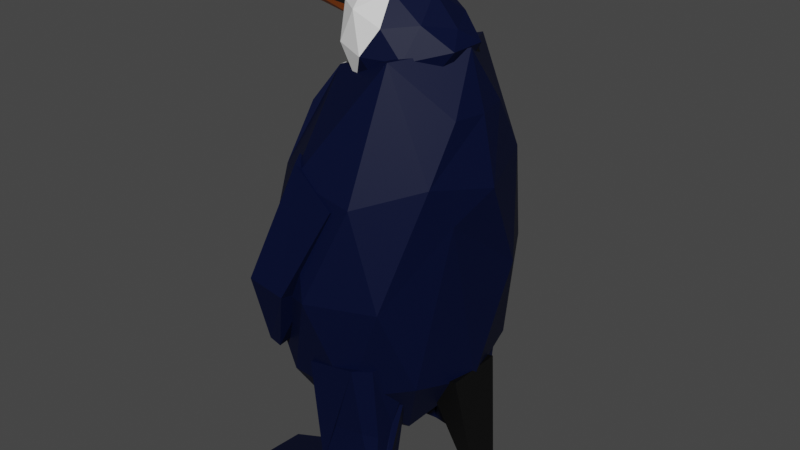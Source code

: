 # Source: penguin.1.1.blend  (saved by Blender 2.81.16; exported with 4.5.12 LTS)
import bpy
from mathutils import Matrix  # noqa: F401  (used for matrix-valued properties, if any)

bpy.ops.wm.read_factory_settings(use_empty=True)
scene = bpy.context.scene
scene.name = 'Scene'

# ---- collections
col_collection = bpy.data.collections.new('Collection'); scene.collection.children.link(col_collection)

# ---- materials (node trees are filled in below, after node groups)
mat_darkblueskin = bpy.data.materials.new('DarkBlueSkin')
mat_darkblueskin.use_transparent_shadow = False
mat_whiteskin = bpy.data.materials.new('WhiteSkin')
mat_whiteskin.use_transparent_shadow = False
mat_black = bpy.data.materials.new('Black')
mat_black.use_transparent_shadow = False
mat_orangebeak = bpy.data.materials.new('OrangeBeak')
mat_orangebeak.use_transparent_shadow = False

# ---- material node trees
mat_darkblueskin.use_nodes = True; mat_darkblueskin.node_tree.nodes.clear()
_N = mat_darkblueskin.node_tree.nodes; _L = mat_darkblueskin.node_tree.links
n0 = _N.new('ShaderNodeOutputMaterial'); n0.name = 'Material Output'; n0.location = (300, 300)
n1 = _N.new('ShaderNodeBsdfPrincipled'); n1.name = 'Principled BSDF'; n1.location = (10, 300)
n1.distribution = 'GGX'
n1.subsurface_method = 'BURLEY'
n1.inputs[0].default_value = (0.0, 0.002962, 0.02682, 1.0)
n1.inputs[2].default_value = 0.56
n1.inputs[3].default_value = 1.45
n1.inputs[13].default_value = 0.232
n1.inputs[27].default_value = (0.0, 0.0, 0.0, 1.0)
n1.inputs[28].default_value = 1.0
_L.new(n1.outputs[0], n0.inputs[0])
n0.is_active_output = True
mat_whiteskin.use_nodes = True; mat_whiteskin.node_tree.nodes.clear()
_N = mat_whiteskin.node_tree.nodes; _L = mat_whiteskin.node_tree.links
n0 = _N.new('ShaderNodeOutputMaterial'); n0.name = 'Material Output'; n0.location = (300, 300)
n1 = _N.new('ShaderNodeBsdfPrincipled'); n1.name = 'Principled BSDF'; n1.location = (10, 300)
n1.distribution = 'GGX'
n1.subsurface_method = 'BURLEY'
n1.inputs[0].default_value = (0.8863, 0.8863, 0.8863, 1.0)
n1.inputs[3].default_value = 1.45
n1.inputs[27].default_value = (0.0, 0.0, 0.0, 1.0)
n1.inputs[28].default_value = 1.0
_L.new(n1.outputs[0], n0.inputs[0])
n0.is_active_output = True
mat_black.use_nodes = True; mat_black.node_tree.nodes.clear()
_N = mat_black.node_tree.nodes; _L = mat_black.node_tree.links
n0 = _N.new('ShaderNodeOutputMaterial'); n0.name = 'Material Output'; n0.location = (298, 300)
n1 = _N.new('ShaderNodeBsdfPrincipled'); n1.name = 'Principled BSDF'; n1.location = (12, 300)
n1.distribution = 'GGX'
n1.subsurface_method = 'BURLEY'
n1.inputs[0].default_value = (0.0, 0.0, 0.0, 1.0)
n1.inputs[3].default_value = 1.45
n1.inputs[27].default_value = (0.0, 0.0, 0.0, 1.0)
n1.inputs[28].default_value = 1.0
_L.new(n1.outputs[0], n0.inputs[0])
n0.is_active_output = True
mat_orangebeak.use_nodes = True; mat_orangebeak.node_tree.nodes.clear()
_N = mat_orangebeak.node_tree.nodes; _L = mat_orangebeak.node_tree.links
n0 = _N.new('ShaderNodeOutputMaterial'); n0.name = 'Material Output'; n0.location = (300, 300)
n1 = _N.new('ShaderNodeBsdfPrincipled'); n1.name = 'Principled BSDF'; n1.location = (10, 300)
n1.distribution = 'GGX'
n1.subsurface_method = 'BURLEY'
n1.inputs[0].default_value = (0.533, 0.1117, 0.002531, 1.0)
n1.inputs[3].default_value = 1.45
n1.inputs[27].default_value = (0.0, 0.0, 0.0, 1.0)
n1.inputs[28].default_value = 1.0
_L.new(n1.outputs[0], n0.inputs[0])
n0.is_active_output = True

# ---- world
world_world = bpy.data.worlds.new('World'); scene.world = world_world
world_world.use_nodes = True; world_world.node_tree.nodes.clear()
_N = world_world.node_tree.nodes; _L = world_world.node_tree.links
n0 = _N.new('ShaderNodeOutputWorld'); n0.name = 'World Output'; n0.location = (300, 300)
n1 = _N.new('ShaderNodeBackground'); n1.name = 'Background'; n1.location = (10, 300)
n1.inputs[0].default_value = (0.05088, 0.05088, 0.05088, 1.0)
_L.new(n1.outputs[0], n0.inputs[0])
n0.is_active_output = True
world_world.color = (0.05088, 0.05088, 0.05088)
world_world.use_sun_shadow = False
world_world.sun_shadow_jitter_overblur = 0.0

# ---- meshes
me_icosphere_001 = bpy.data.meshes.new('Icosphere.001')
me_icosphere_001.from_pydata([(0.02009, 1.279e-09, -1.507), (1.025, -0.7886, -0.7033), (-0.3815, -1.276, -0.716), (-1.059, -6.247e-10, -0.6676), (-0.3815, 1.276, -0.716), (1.049, 0.7886, -0.7057), (0.5057, -1.276, 0.7871), (-0.9028, -0.7886, 0.7763), (-0.903, 0.7886, 0.7773), (0.5057, 1.276, 0.7871), (1.408, -2.877e-08, 0.8184), (0.5084, 0.01097, 1.741), (-0.24, -0.75, -1.279), (0.638, -0.4635, -1.276), (0.3899, -1.214, -0.7928), (1.233, 6.671e-09, -0.8228), (0.638, 0.4635, -1.276), (-0.5957, 1.247e-08, -1.34), (-0.7749, -0.75, -0.9165), (-0.24, 0.75, -1.279), (-0.7749, 0.75, -0.9165), (0.3906, 1.214, -0.7922), (1.247, -0.4635, 0.6014), (1.37, 0.4635, 0.09344), (0.01022, -1.5, 0.01429), (0.8418, -1.214, 0.02557), (-1.295, -0.4635, 0.004663), (-0.8999, -1.214, -0.05815), (-0.8999, 1.214, -0.05815), (-1.295, 0.4635, 0.004663), (0.8962, 1.214, 0.01977), (0.01022, 1.5, 0.01429), (1.142, -0.75, 0.9271), (-0.3443, -1.214, 0.8556), (-1.164, -5.009e-10, 0.7912), (-0.3444, 1.214, 0.856), (1.144, 0.75, 0.9268), (0.5408, -0.709, 1.73), (1.022, 0.02746, 1.772), (-0.3565, -0.4635, 1.556), (-0.3563, 0.4635, 1.554), (0.5032, 0.8873, 1.676), (0.5084, 0.01097, 1.741), (0.5408, -0.709, 1.73), (1.022, 0.02746, 1.772), (0.5032, 0.8873, 1.676), (1.155, -0.3613, 1.344), (1.229, 0.01507, 1.339), (1.152, 0.3825, 1.352), (-0.7264, 0.2475, 1.313), (-0.6381, 0.6171, 1.274), (-0.7242, -0.2487, 1.315), (-0.6353, -0.6155, 1.277)], [], [(0, 13, 12), (1, 13, 15), (0, 12, 17), (0, 17, 19), (0, 19, 16), (1, 15, 22), (2, 14, 24), (3, 18, 26), (4, 20, 28), (5, 21, 30), (1, 22, 25), (2, 24, 27), (3, 26, 29), (4, 28, 31), (5, 30, 23), (6, 32, 37), (7, 33, 39, 52), (8, 34, 49, 50), (9, 35, 41), (10, 36, 48, 47), (41, 11, 42, 45), (38, 48, 36, 41), (36, 9, 41), (41, 40, 11), (41, 35, 40), (35, 8, 50, 40), (40, 39, 11), (40, 49, 51, 39), (34, 7, 52, 51), (39, 37, 11), (39, 33, 37), (33, 6, 37), (37, 38, 44, 43), (37, 32, 46, 38), (32, 10, 47, 46), (23, 36, 10), (23, 30, 36), (30, 9, 36), (31, 35, 9), (31, 28, 35), (28, 8, 35), (29, 34, 8), (29, 26, 34), (26, 7, 34), (27, 33, 7), (27, 24, 33), (24, 6, 33), (25, 32, 6), (25, 22, 32), (22, 10, 32), (30, 31, 9), (30, 21, 31), (21, 4, 31), (28, 29, 8), (28, 20, 29), (20, 3, 29), (26, 27, 7), (26, 18, 27), (18, 2, 27), (24, 25, 6), (24, 14, 25), (14, 1, 25), (22, 23, 10), (22, 15, 23), (15, 5, 23), (16, 21, 5), (16, 19, 21), (19, 4, 21), (19, 20, 4), (19, 17, 20), (17, 3, 20), (17, 18, 3), (17, 12, 18), (12, 2, 18), (15, 16, 5), (15, 13, 16), (13, 0, 16), (12, 14, 2), (12, 13, 14), (13, 1, 14), (44, 45, 42), (43, 44, 42), (11, 37, 43, 42), (38, 41, 45, 44), (47, 48, 38), (46, 47, 38), (51, 49, 34), (50, 49, 40), (51, 52, 39)])
me_icosphere_001.polygons.foreach_set('material_index', [0, 0, 0, 0, 0, 0, 0, 1, 0, 0, 0, 0, 1, 0, 0, 0, 0, 1, 0, 0, 0, 0, 0, 0, 0, 0, 1, 1, 1, 0, 0, 0, 0, 0, 0, 0, 0, 0, 0, 0, 0, 1, 1, 1, 0, 0, 0, 0, 0, 0, 0, 0, 0, 1, 1, 1, 1, 1, 1, 0, 0, 0, 0, 0, 0, 0, 0, 0, 0, 0, 1, 1, 1, 1, 0, 0, 0, 0, 0, 0, 0, 0, 0, 0, 0, 0, 1, 1, 1])
_uv = me_icosphere_001.uv_layers.new(name='UVMap')
_uv.uv.foreach_set('vector', [0.8182, 0.0, 0.7727, 0.07873, 0.8636, 0.07873, 0.7273, 0.1575, 0.6818, 0.07873, 0.6364, 0.1575, 0.09091, 0.0, 0.04545, 0.07873, 0.1364, 0.07873, 0.2727, 0.0, 0.2273, 0.07873, 0.3182, 0.07873, 0.4545, 0.0, 0.4091, 0.07873, 0.5, 0.07873, 0.7273, 0.1575, 0.6364, 0.1575, 0.6818, 0.2362, 0.9091, 0.1575, 0.8182, 0.1575, 0.8636, 0.2362, 0.1818, 0.1575, 0.09091, 0.1575, 0.1364, 0.2362, 0.3636, 0.1575, 0.2727, 0.1575, 0.3182, 0.2362, 0.5455, 0.1575, 0.4545, 0.1575, 0.5, 0.2362, 0.7273, 0.1575, 0.6818, 0.2362, 0.7727, 0.2362, 0.9091, 0.1575, 0.8636, 0.2362, 0.9545, 0.2362, 0.1818, 0.1575, 0.1364, 0.2362, 0.2273, 0.2362, 0.3636, 0.1575, 0.3182, 0.2362, 0.4091, 0.2362, 0.5455, 0.1575, 0.5, 0.2362, 0.5909, 0.2362, 0.8182, 0.3149, 0.7273, 0.3149, 0.7727, 0.3937, 1.0, 0.3149, 0.9091, 0.3149, 0.9545, 0.3937, 0.9758, 0.3569, 0.2727, 0.3149, 0.1818, 0.3149, 0.2061, 0.357, 0.2487, 0.3565, 0.4545, 0.3149, 0.3636, 0.3149, 0.4091, 0.3937, 0.6364, 0.3149, 0.5455, 0.3149, 0.5688, 0.3546, 0.6116, 0.3578, 0.4091, 0.3937, 0.3636, 0.4724, 0.3636, 0.4724, 0.4091, 0.3937, 0.5913, 0.393, 0.5688, 0.3546, 0.5455, 0.3149, 0.5, 0.3937, 0.5455, 0.3149, 0.4545, 0.3149, 0.5, 0.3937, 0.4091, 0.3937, 0.3182, 0.3937, 0.3636, 0.4724, 0.4091, 0.3937, 0.3636, 0.3149, 0.3182, 0.3937, 0.3636, 0.3149, 0.2727, 0.3149, 0.2967, 0.3565, 0.3182, 0.3937, 0.2273, 0.3937, 0.1364, 0.3937, 0.1818, 0.4724, 0.2273, 0.3937, 0.2061, 0.357, 0.1574, 0.3572, 0.1364, 0.3937, 0.1818, 0.3149, 0.09091, 0.3149, 0.1151, 0.3569, 0.1574, 0.3572, 0.9545, 0.3937, 0.8636, 0.3937, 0.9091, 0.4724, 0.9545, 0.3937, 0.9091, 0.3149, 0.8636, 0.3937, 0.9091, 0.3149, 0.8182, 0.3149, 0.8636, 0.3937, 0.7727, 0.3937, 0.6814, 0.393, 0.6814, 0.393, 0.7727, 0.3937, 0.7727, 0.3937, 0.7273, 0.3149, 0.7044, 0.354, 0.6814, 0.393, 0.7273, 0.3149, 0.6364, 0.3149, 0.6611, 0.3578, 0.7044, 0.354, 0.5909, 0.2362, 0.5455, 0.3149, 0.6364, 0.3149, 0.5909, 0.2362, 0.5, 0.2362, 0.5455, 0.3149, 0.5, 0.2362, 0.4545, 0.3149, 0.5455, 0.3149, 0.4091, 0.2362, 0.3636, 0.3149, 0.4545, 0.3149, 0.4091, 0.2362, 0.3182, 0.2362, 0.3636, 0.3149, 0.3182, 0.2362, 0.2727, 0.3149, 0.3636, 0.3149, 0.2273, 0.2362, 0.1818, 0.3149, 0.2727, 0.3149, 0.2273, 0.2362, 0.1364, 0.2362, 0.1818, 0.3149, 0.1364, 0.2362, 0.09091, 0.3149, 0.1818, 0.3149, 0.9545, 0.2362, 0.9091, 0.3149, 1.0, 0.3149, 0.9545, 0.2362, 0.8636, 0.2362, 0.9091, 0.3149, 0.8636, 0.2362, 0.8182, 0.3149, 0.9091, 0.3149, 0.7727, 0.2362, 0.7273, 0.3149, 0.8182, 0.3149, 0.7727, 0.2362, 0.6818, 0.2362, 0.7273, 0.3149, 0.6818, 0.2362, 0.6364, 0.3149, 0.7273, 0.3149, 0.5, 0.2362, 0.4091, 0.2362, 0.4545, 0.3149, 0.5, 0.2362, 0.4545, 0.1575, 0.4091, 0.2362, 0.4545, 0.1575, 0.3636, 0.1575, 0.4091, 0.2362, 0.3182, 0.2362, 0.2273, 0.2362, 0.2727, 0.3149, 0.3182, 0.2362, 0.2727, 0.1575, 0.2273, 0.2362, 0.2727, 0.1575, 0.1818, 0.1575, 0.2273, 0.2362, 0.1364, 0.2362, 0.04545, 0.2362, 0.09091, 0.3149, 0.1364, 0.2362, 0.09091, 0.1575, 0.04545, 0.2362, 0.09091, 0.1575, 0.0, 0.1575, 0.04545, 0.2362, 0.8636, 0.2362, 0.7727, 0.2362, 0.8182, 0.3149, 0.8636, 0.2362, 0.8182, 0.1575, 0.7727, 0.2362, 0.8182, 0.1575, 0.7273, 0.1575, 0.7727, 0.2362, 0.6818, 0.2362, 0.5909, 0.2362, 0.6364, 0.3149, 0.6818, 0.2362, 0.6364, 0.1575, 0.5909, 0.2362, 0.6364, 0.1575, 0.5455, 0.1575, 0.5909, 0.2362, 0.5, 0.07873, 0.4545, 0.1575, 0.5455, 0.1575, 0.5, 0.07873, 0.4091, 0.07873, 0.4545, 0.1575, 0.4091, 0.07873, 0.3636, 0.1575, 0.4545, 0.1575, 0.3182, 0.07873, 0.2727, 0.1575, 0.3636, 0.1575, 0.3182, 0.07873, 0.2273, 0.07873, 0.2727, 0.1575, 0.2273, 0.07873, 0.1818, 0.1575, 0.2727, 0.1575, 0.1364, 0.07873, 0.09091, 0.1575, 0.1818, 0.1575, 0.1364, 0.07873, 0.04545, 0.07873, 0.09091, 0.1575, 0.04545, 0.07873, 0.0, 0.1575, 0.09091, 0.1575, 0.6364, 0.1575, 0.5909, 0.07873, 0.5455, 0.1575, 0.6364, 0.1575, 0.6818, 0.07873, 0.5909, 0.07873, 0.6818, 0.07873, 0.6364, 0.0, 0.5909, 0.07873, 0.8636, 0.07873, 0.8182, 0.1575, 0.9091, 0.1575, 0.8636, 0.07873, 0.7727, 0.07873, 0.8182, 0.1575, 0.7727, 0.07873, 0.7273, 0.1575, 0.8182, 0.1575, 0.5913, 0.393, 0.5, 0.3937, 0.5455, 0.4724, 0.7727, 0.3937, 0.6814, 0.393, 0.7273, 0.4724, 0.9091, 0.4724, 0.8636, 0.3937, 0.8636, 0.3937, 0.9091, 0.4724, 0.5913, 0.393, 0.5, 0.3937, 0.5, 0.3937, 0.5913, 0.393, 0.6116, 0.3578, 0.5688, 0.3546, 0.5913, 0.393, 0.7044, 0.354, 0.6611, 0.3578, 0.6814, 0.393, 0.1574, 0.3572, 0.2061, 0.357, 0.1818, 0.3149, 0.2487, 0.3565, 0.2061, 0.357, 0.2273, 0.3937, 0.1574, 0.3572, 0.1151, 0.3569, 0.1364, 0.3937])
me_icosphere_001.materials.append(mat_darkblueskin)
me_icosphere_001.materials.append(mat_whiteskin)
me_icosphere_001.use_remesh_fix_poles = True
me_icosphere_001.use_remesh_preserve_attributes = False
me_icosphere_001.use_mirror_vertex_groups = False
me_icosphere_001.update()
me_icosphere_003 = bpy.data.meshes.new('Icosphere.003')
me_icosphere_003.from_pydata([(-0.5653, 0.00635, -1.877), (0.612, -0.8536, -1.884), (-0.8141, -1.158, -0.9123), (-0.7805, -0.01434, -0.9533), (0.2661, -1.311, 2.244), (-0.896, -1.431, 2.109), (0.989, 0.09642, 2.24), (0.1833, -8.622e-08, 2.142), (-0.6021, -1.098, -1.893), (-0.5653, 0.00635, -1.877), (-0.8141, -1.158, -0.9123), (-0.7805, -0.01434, -0.9533), (-0.6021, -1.098, -1.893), (-2.903, 0.00635, -2.076), (-2.892, -1.158, -1.722), (-2.858, -0.01434, -1.763), (-2.935, -1.176, -1.991), (0.4673, -0.02966, -1.797), (0.6391, 0.1046, 0.3528), (-0.8273, -0.2821, 0.2887), (-0.9398, -0.6633, 1.668), (0.8315, 0.06327, 1.514), (-0.3791, -1.181, 0.3464), (0.6833, -0.3499, 0.4598), (0.3373, -1.034, 0.3686), (-0.1727, 0.08424, -1.854), (-0.1743, 0.007117, 0.3017), (-0.0798, -0.1853, 1.568), (-0.01456, -0.1361, 2.136), (-0.1902, -0.01692, 0.1976), (0.6382, -0.9995, 2.241), (0.5673, -0.8267, -1.691), (0.6263, -0.79, 0.2781), (0.6353, -0.8072, -1.899)], [], [(0, 1, 2, 8), (17, 33, 1, 9, 25), (8, 2, 10, 12), (1, 33, 31), (2, 1, 24, 22), (3, 2, 5), (1, 31, 32, 24), (2, 22, 4, 5), (4, 30, 6, 7), (5, 4, 7, 28), (6, 21, 27, 28, 7), (11, 9, 13, 15), (2, 3, 11, 10), (0, 8, 12, 9), (3, 0, 9, 11), (13, 16, 14, 15), (10, 11, 15, 14), (9, 12, 16, 13), (12, 10, 14, 16), (20, 27, 26, 19), (24, 32, 30, 4), (22, 24, 4), (25, 29, 26, 18, 17), (28, 27, 20, 5), (26, 27, 21, 18), (26, 25, 9, 19), (32, 31, 23), (30, 32, 23, 6), (31, 33, 17, 18, 21, 6, 23)])
_uv = me_icosphere_003.uv_layers.new(name='UVMap')
_uv.uv.foreach_set('vector', [0.8182, 0.0, 0.7273, 0.1575, 0.9091, 0.1575, 0.8636, 0.07873, 0.6296, 0.1575, 0.7201, 0.1575, 0.7273, 0.1575, 0.0, 0.0, 0.6318, 0.07579, 0.8636, 0.07873, 0.9091, 0.1575, 0.9091, 0.1575, 0.8636, 0.07873, 0.7273, 0.1575, 0.7201, 0.1575, 0.7229, 0.165, 0.9091, 0.1575, 0.7273, 0.1575, 0.7786, 0.2463, 0.8715, 0.2226, 0.1818, 0.1575, 0.0, 0.1575, 0.09091, 0.3149, 0.7273, 0.1575, 0.7229, 0.165, 0.7317, 0.2499, 0.7786, 0.2463, 0.9091, 0.1575, 0.8715, 0.2226, 0.8182, 0.3149, 1.0, 0.3149, 0.8182, 0.3149, 0.7323, 0.3149, 0.6364, 0.3149, 0.7273, 0.4724, 1.0, 0.3149, 0.8182, 0.3149, 0.9091, 0.4724, 0.9248, 0.4452, 0.6364, 0.3149, 0.6348, 0.2783, 0.7741, 0.2722, 0.9248, 0.4452, 0.9091, 0.4724, 0.1818, 0.1575, 0.2727, 0.0, 0.2727, 0.0, 0.1818, 0.1575, 0.0, 0.1575, 0.1818, 0.1575, 0.1818, 0.1575, 0.0, 0.1575, 0.8182, 0.0, 0.8636, 0.07873, 0.8636, 0.07873, 0.8182, 0.0, 0.1818, 0.1575, 0.2727, 0.0, 0.2727, 0.0, 0.1818, 0.1575, 0.09091, 0.0, 0.04545, 0.07873, 0.0, 0.1575, 0.1818, 0.1575, 0.0, 0.1575, 0.1818, 0.1575, 0.1818, 0.1575, 0.0, 0.1575, 0.8182, 0.0, 0.8636, 0.07873, 0.8636, 0.07873, 0.8182, 0.0, 0.8636, 0.07873, 0.9091, 0.1575, 0.9091, 0.1575, 0.8636, 0.07873, 0.9408, 0.2648, 0.7741, 0.2722, 0.7206, 0.1954, 0.8127, 0.1562, 0.7786, 0.2463, 0.7317, 0.2499, 0.7323, 0.3149, 0.8182, 0.3149, 0.8715, 0.2226, 0.7786, 0.2463, 0.8182, 0.3149, 0.6318, 0.07579, 0.7158, 0.1879, 0.7206, 0.1954, 0.6328, 0.2328, 0.6296, 0.1575, 0.9248, 0.4452, 0.7741, 0.2722, 0.9408, 0.2648, 1.0, 0.3149, 0.7206, 0.1954, 0.7741, 0.2722, 0.6348, 0.2783, 0.6328, 0.2328, 0.7206, 0.1954, 0.6318, 0.07579, 0.0, 0.0, 0.8127, 0.1562, 0.7317, 0.2499, 0.7229, 0.165, 0.6712, 0.2545, 0.7323, 0.3149, 0.7317, 0.2499, 0.6712, 0.2545, 0.6364, 0.3149, 0.7229, 0.165, 0.7201, 0.1575, 0.6296, 0.1575, 0.6328, 0.2328, 0.6348, 0.2783, 0.6364, 0.3149, 0.6712, 0.2545])
me_icosphere_003.materials.append(mat_darkblueskin)
me_icosphere_003.use_remesh_fix_poles = True
me_icosphere_003.use_remesh_preserve_attributes = False
me_icosphere_003.use_mirror_vertex_groups = False
me_icosphere_003.update()
me_icosphere_005 = bpy.data.meshes.new('Icosphere.005')
me_icosphere_005.from_pydata([(-0.5653, 0.00635, -1.877), (0.612, -0.8536, -1.884), (-0.8141, -1.158, -0.9123), (-0.7805, -0.01434, -0.9533), (0.2661, -1.311, 2.244), (-0.896, -1.431, 2.109), (0.989, 0.09642, 2.24), (0.1833, -8.622e-08, 2.142), (-0.6021, -1.098, -1.893), (-0.5653, 0.00635, -1.877), (-0.8141, -1.158, -0.9123), (-0.7805, -0.01434, -0.9533), (-0.6021, -1.098, -1.893), (-2.903, 0.00635, -2.076), (-2.892, -1.158, -1.722), (-2.858, -0.01434, -1.763), (-2.935, -1.176, -1.991), (0.4673, -0.02966, -1.797), (0.6391, 0.1046, 0.3528), (-0.8273, -0.2821, 0.2887), (-0.9398, -0.6633, 1.668), (0.8315, 0.06327, 1.514), (-0.3791, -1.181, 0.3464), (0.6833, -0.3499, 0.4598), (0.3373, -1.034, 0.3686), (-0.1727, 0.08424, -1.854), (-0.1743, 0.007117, 0.3017), (-0.0798, -0.1853, 1.568), (-0.01456, -0.1361, 2.136), (-0.1902, -0.01692, 0.1976), (0.6382, -0.9995, 2.241), (0.5673, -0.8267, -1.691), (0.6263, -0.79, 0.2781), (0.6353, -0.8072, -1.899)], [], [(0, 1, 2, 8), (17, 33, 1, 9, 25), (8, 2, 10, 12), (1, 33, 31), (2, 1, 24, 22), (3, 2, 5), (1, 31, 32, 24), (2, 22, 4, 5), (4, 30, 6, 7), (5, 4, 7, 28), (6, 21, 27, 28, 7), (11, 9, 13, 15), (2, 3, 11, 10), (0, 8, 12, 9), (3, 0, 9, 11), (13, 16, 14, 15), (10, 11, 15, 14), (9, 12, 16, 13), (12, 10, 14, 16), (20, 27, 26, 19), (24, 32, 30, 4), (22, 24, 4), (25, 29, 26, 18, 17), (28, 27, 20, 5), (26, 27, 21, 18), (26, 25, 9, 19), (32, 31, 23), (30, 32, 23, 6), (31, 33, 17, 18, 21, 6, 23)])
_uv = me_icosphere_005.uv_layers.new(name='UVMap')
_uv.uv.foreach_set('vector', [0.8182, 0.0, 0.7273, 0.1575, 0.9091, 0.1575, 0.8636, 0.07873, 0.6296, 0.1575, 0.7201, 0.1575, 0.7273, 0.1575, 0.0, 0.0, 0.6318, 0.07579, 0.8636, 0.07873, 0.9091, 0.1575, 0.9091, 0.1575, 0.8636, 0.07873, 0.7273, 0.1575, 0.7201, 0.1575, 0.7229, 0.165, 0.9091, 0.1575, 0.7273, 0.1575, 0.7786, 0.2463, 0.8715, 0.2226, 0.1818, 0.1575, 0.0, 0.1575, 0.09091, 0.3149, 0.7273, 0.1575, 0.7229, 0.165, 0.7317, 0.2499, 0.7786, 0.2463, 0.9091, 0.1575, 0.8715, 0.2226, 0.8182, 0.3149, 1.0, 0.3149, 0.8182, 0.3149, 0.7323, 0.3149, 0.6364, 0.3149, 0.7273, 0.4724, 1.0, 0.3149, 0.8182, 0.3149, 0.9091, 0.4724, 0.9248, 0.4452, 0.6364, 0.3149, 0.6348, 0.2783, 0.7741, 0.2722, 0.9248, 0.4452, 0.9091, 0.4724, 0.1818, 0.1575, 0.2727, 0.0, 0.2727, 0.0, 0.1818, 0.1575, 0.0, 0.1575, 0.1818, 0.1575, 0.1818, 0.1575, 0.0, 0.1575, 0.8182, 0.0, 0.8636, 0.07873, 0.8636, 0.07873, 0.8182, 0.0, 0.1818, 0.1575, 0.2727, 0.0, 0.2727, 0.0, 0.1818, 0.1575, 0.09091, 0.0, 0.04545, 0.07873, 0.0, 0.1575, 0.1818, 0.1575, 0.0, 0.1575, 0.1818, 0.1575, 0.1818, 0.1575, 0.0, 0.1575, 0.8182, 0.0, 0.8636, 0.07873, 0.8636, 0.07873, 0.8182, 0.0, 0.8636, 0.07873, 0.9091, 0.1575, 0.9091, 0.1575, 0.8636, 0.07873, 0.9408, 0.2648, 0.7741, 0.2722, 0.7206, 0.1954, 0.8127, 0.1562, 0.7786, 0.2463, 0.7317, 0.2499, 0.7323, 0.3149, 0.8182, 0.3149, 0.8715, 0.2226, 0.7786, 0.2463, 0.8182, 0.3149, 0.6318, 0.07579, 0.7158, 0.1879, 0.7206, 0.1954, 0.6328, 0.2328, 0.6296, 0.1575, 0.9248, 0.4452, 0.7741, 0.2722, 0.9408, 0.2648, 1.0, 0.3149, 0.7206, 0.1954, 0.7741, 0.2722, 0.6348, 0.2783, 0.6328, 0.2328, 0.7206, 0.1954, 0.6318, 0.07579, 0.0, 0.0, 0.8127, 0.1562, 0.7317, 0.2499, 0.7229, 0.165, 0.6712, 0.2545, 0.7323, 0.3149, 0.7317, 0.2499, 0.6712, 0.2545, 0.6364, 0.3149, 0.7229, 0.165, 0.7201, 0.1575, 0.6296, 0.1575, 0.6328, 0.2328, 0.6348, 0.2783, 0.6364, 0.3149, 0.6712, 0.2545])
me_icosphere_005.materials.append(mat_darkblueskin)
me_icosphere_005.use_remesh_fix_poles = True
me_icosphere_005.use_remesh_preserve_attributes = False
me_icosphere_005.use_mirror_vertex_groups = False
me_icosphere_005.update()
me_cube_002 = bpy.data.meshes.new('Cube.002')
me_cube_002.from_pydata([(0.07771, -0.7351, -0.8767), (-1.109, -1.478, 1.007), (0.07771, 0.7351, -0.8767), (-1.109, 1.478, 1.007), (0.4116, -0.7303, -0.8547), (1.109, -1.478, 0.9934), (0.4116, 0.7303, -0.8547), (1.109, 1.478, 0.9934)], [], [(0, 1, 3, 2), (2, 3, 7, 6), (6, 7, 5, 4), (4, 5, 1, 0), (2, 6, 4, 0), (7, 3, 1, 5)])
_uv = me_cube_002.uv_layers.new(name='UVMap')
_uv.uv.foreach_set('vector', [0.375, 0.0, 0.625, 0.0, 0.625, 0.25, 0.375, 0.25, 0.375, 0.25, 0.625, 0.25, 0.625, 0.5, 0.375, 0.5, 0.375, 0.5, 0.625, 0.5, 0.625, 0.75, 0.375, 0.75, 0.375, 0.75, 0.625, 0.75, 0.625, 1.0, 0.375, 1.0, 0.125, 0.5, 0.375, 0.5, 0.375, 0.75, 0.125, 0.75, 0.625, 0.5, 0.875, 0.5, 0.875, 0.75, 0.625, 0.75])
me_cube_002.materials.append(mat_black)
me_cube_002.use_remesh_fix_poles = True
me_cube_002.use_remesh_preserve_attributes = False
me_cube_002.use_mirror_vertex_groups = False
me_cube_002.update()
me_cube_003 = bpy.data.meshes.new('Cube.003')
me_cube_003.from_pydata([(-0.3348, -0.8675, -1.991), (-0.9064, 0.721, 0.9992), (-0.603, 0.5944, -2.128), (-1.109, 1.533, 1.039), (0.6716, -0.9911, -1.634), (0.5764, 0.1691, 0.8994), (0.7693, 1.019, -1.657), (0.7055, 1.319, 0.8497), (0.6763, -0.08896, -3.272), (0.4122, 1.038, -3.467), (1.046, -0.2838, -3.114), (0.9489, 1.056, -3.181), (-0.3348, -0.8675, -1.991), (-0.603, 0.5944, -2.128), (0.6716, -0.9911, -1.634), (0.6763, -0.08896, -3.272), (0.4122, 1.038, -3.467), (1.046, -0.2838, -3.114)], [], [(0, 1, 3, 2), (2, 3, 7, 6), (6, 7, 5, 4), (4, 5, 1, 0), (7, 3, 1, 5), (9, 11, 10, 8), (2, 6, 11, 9), (6, 4, 10, 11), (14, 12, 15, 17), (12, 13, 16, 15)])
_uv = me_cube_003.uv_layers.new(name='UVMap')
_uv.uv.foreach_set('vector', [0.375, 0.0, 0.625, 0.0, 0.625, 0.25, 0.375, 0.25, 0.375, 0.25, 0.625, 0.25, 0.625, 0.5, 0.375, 0.5, 0.375, 0.5, 0.625, 0.5, 0.625, 0.75, 0.375, 0.75, 0.375, 0.75, 0.625, 0.75, 0.625, 1.0, 0.375, 1.0, 0.625, 0.5, 0.875, 0.5, 0.875, 0.75, 0.625, 0.75, 0.125, 0.5, 0.375, 0.5, 0.375, 0.75, 0.125, 0.75, 0.375, 0.25, 0.375, 0.5, 0.375, 0.5, 0.375, 0.25, 0.375, 0.5, 0.375, 0.75, 0.375, 0.75, 0.375, 0.5, 0.375, 0.75, 0.375, 1.0, 0.375, 1.0, 0.375, 0.75, 0.375, 0.0, 0.375, 0.25, 0.375, 0.25, 0.375, 0.0])
me_cube_003.materials.append(mat_darkblueskin)
me_cube_003.use_remesh_fix_poles = True
me_cube_003.use_remesh_preserve_attributes = False
me_cube_003.use_mirror_vertex_groups = False
me_cube_003.update()
me_cube_004 = bpy.data.meshes.new('Cube.004')
me_cube_004.from_pydata([(-0.3348, -0.8675, -1.991), (-0.9064, 0.721, 0.9992), (-0.603, 0.5944, -2.128), (-1.109, 1.533, 1.039), (0.6716, -0.9911, -1.634), (0.5764, 0.1691, 0.8994), (0.7693, 1.019, -1.657), (0.7055, 1.319, 0.8497), (0.6763, -0.08896, -3.272), (0.4122, 1.038, -3.467), (1.046, -0.2838, -3.114), (0.9489, 1.056, -3.181), (-0.3348, -0.8675, -1.991), (-0.603, 0.5944, -2.128), (0.6716, -0.9911, -1.634), (0.6763, -0.08896, -3.272), (0.4122, 1.038, -3.467), (1.046, -0.2838, -3.114)], [], [(0, 1, 3, 2), (2, 3, 7, 6), (6, 7, 5, 4), (4, 5, 1, 0), (7, 3, 1, 5), (9, 11, 10, 8), (2, 6, 11, 9), (6, 4, 10, 11), (14, 12, 15, 17), (12, 13, 16, 15)])
_uv = me_cube_004.uv_layers.new(name='UVMap')
_uv.uv.foreach_set('vector', [0.375, 0.0, 0.625, 0.0, 0.625, 0.25, 0.375, 0.25, 0.375, 0.25, 0.625, 0.25, 0.625, 0.5, 0.375, 0.5, 0.375, 0.5, 0.625, 0.5, 0.625, 0.75, 0.375, 0.75, 0.375, 0.75, 0.625, 0.75, 0.625, 1.0, 0.375, 1.0, 0.625, 0.5, 0.875, 0.5, 0.875, 0.75, 0.625, 0.75, 0.125, 0.5, 0.375, 0.5, 0.375, 0.75, 0.125, 0.75, 0.375, 0.25, 0.375, 0.5, 0.375, 0.5, 0.375, 0.25, 0.375, 0.5, 0.375, 0.75, 0.375, 0.75, 0.375, 0.5, 0.375, 0.75, 0.375, 1.0, 0.375, 1.0, 0.375, 0.75, 0.375, 0.0, 0.375, 0.25, 0.375, 0.25, 0.375, 0.0])
me_cube_004.materials.append(mat_darkblueskin)
me_cube_004.use_remesh_fix_poles = True
me_cube_004.use_remesh_preserve_attributes = False
me_cube_004.use_mirror_vertex_groups = False
me_cube_004.update()
me_icosphere_004 = bpy.data.meshes.new('Icosphere.004')
me_icosphere_004.from_pydata([(0.0, 0.0, -1.0), (0.7236, -0.5257, -0.4472), (-0.2764, -0.8506, -0.4472), (-0.8944, 0.0, -0.4472), (-0.2764, 0.8506, -0.4472), (0.7236, 0.5257, -0.4472), (0.2764, -0.8506, 0.4472), (-0.7236, -0.5257, 0.4472), (-0.7236, 0.5257, 0.4472), (0.2764, 0.8506, 0.4472), (0.8944, 0.0, 0.4472), (0.0, 0.0, 1.0), (-0.1625, -0.5, -0.8507), (0.4253, -0.309, -0.8507), (0.2629, -0.809, -0.5257), (0.8506, 0.0, -0.5257), (0.4253, 0.309, -0.8507), (-0.5257, 0.0, -0.8507), (-0.6882, -0.5, -0.5257), (-0.1625, 0.5, -0.8507), (-0.6882, 0.5, -0.5257), (0.2629, 0.809, -0.5257), (0.9511, -0.309, 0.0), (0.9511, 0.309, 0.0), (0.0, -1.0, 0.0), (0.5878, -0.809, 0.0), (-0.9511, -0.309, 0.0), (-0.5878, -0.809, 0.0), (-0.5878, 0.809, 0.0), (-0.9511, 0.309, 0.0), (0.5878, 0.809, 0.0), (0.0, 1.0, 0.0), (0.6882, -0.5, 0.5257), (-0.2629, -0.809, 0.5257), (-0.8506, 0.0, 0.5257), (-0.2629, 0.809, 0.5257), (0.6882, 0.5, 0.5257), (0.1625, -0.5, 0.8507), (0.5257, 0.0, 0.8507), (-0.4253, -0.309, 0.8507), (-0.4253, 0.309, 0.8507), (0.1625, 0.5, 0.8507), (0.5743, 29.74, -3.559), (-1.718, 25.01, -16.48), (6.229, 22.19, -12.8), (4.637, 17.17, -0.7017), (-2.514, 17.77, 5.465), (-7.122, 22.28, -5.192), (2.691, 10.82, -19.19), (7.131, 3.995, -9.146), (1.728, 1.265, 2.144), (-6.052, 6.4, -0.9235), (-6.181, 11.96, -15.07), (0.03044, -1.028, -9.613), (3.873, 28.08, -8.536), (-0.568, 29.75, -10.41), (2.808, 25.41, -15.76), (-5.188, 25.37, -11.49), (-3.744, 28.15, -3.775), (3.191, 25.34, -1.072), (6.207, 20.45, -6.968), (-1.266, 25.49, 2.201), (1.068, 17.86, 3.77), (-5.507, 21.21, 1.611), (-5.697, 16.86, -19.05), (-8.873, 15.25, -12.41), (5.421, 16.71, -17.39), (0.4506, 18.55, -19.9), (7.305, 10.5, -3.983), (7.917, 13.33, -11.52), (-0.3979, 9.132, 5.856), (4.129, 8.892, 2.653), (-7.864, 14.34, -2.521), (-4.857, 11.51, 4.084), (-2.017, 10.67, -18.91), (5.929, 6.304, -15.22), (5.787, 1.963, -1.93), (-2.386, 2.103, 2.154), (-7.156, 8.071, -8.171), (1.194, 2.947, -16.26), (-3.703, 3.487, -13.47), (3.575, -2.054, -10.82), (0.3986, -3.659, -4.181), (-3.945, 0.3502, -5.525), (4.965, 5.395, 0.3401), (6.514, 6.052, -2.914), (5.625, 9.648, -0.4737), (5.787, 1.963, -1.93), (4.965, 5.395, 0.3401), (6.514, 6.052, -2.914), (5.625, 9.648, -0.4737), (10.86, 0.1351, 4.061), (10.32, 1.462, 6.311), (11.86, 2.294, 3.078), (11.05, 4.22, 5.329), (11.06, 0.4395, 4.367), (11.73, 1.201, 8.018), (13.26, 1.999, 4.772), (12.68, 3.138, 7.165), (5.15, 1.772, -11.63), (5.488, 2.143, -10.41), (4.833, 2.796, -11.53), (4.828, 2.839, -12.76), (5.479, 2.212, -12.41), (5.887, 1.782, -10.95), (5.374, 3.438, -10.8), (4.966, 3.868, -12.25), (5.366, 3.507, -12.79), (6.02, 2.854, -11.67), (6.026, 2.811, -10.44), (5.703, 3.877, -11.58), (4.915, 2.189, -11.58), (5.3, 1.805, -10.92), (5.114, 2.407, -10.86), (5.734, 1.811, -10.52), (5.535, 1.593, -11.24), (4.912, 2.214, -12.3), (4.726, 2.816, -12.24), (5.295, 1.846, -12.09), (5.106, 2.473, -12.76), (5.728, 1.852, -11.69), (5.815, 2.416, -10.22), (6.05, 2.204, -10.54), (5.047, 3.168, -11.09), (5.432, 2.784, -10.43), (4.804, 3.446, -12.67), (4.807, 3.421, -11.94), (5.422, 2.866, -12.77), (5.039, 3.234, -12.98), (6.047, 2.229, -11.26), (5.807, 2.482, -12.12), (5.748, 3.177, -10.45), (5.125, 3.798, -11.51), (5.12, 3.839, -12.69), (5.74, 3.243, -12.34), (6.128, 2.834, -10.96), (5.558, 3.804, -11.12), (5.941, 3.436, -10.91), (5.319, 4.057, -11.97), (5.553, 3.845, -12.29), (5.938, 3.461, -11.63)], [], [(0, 13, 12), (1, 13, 15), (0, 12, 17), (0, 17, 19), (0, 19, 16), (1, 15, 22), (2, 14, 24), (3, 18, 26), (4, 20, 28), (5, 21, 30), (1, 22, 25), (2, 24, 27), (3, 26, 29), (4, 28, 31), (5, 30, 23), (6, 32, 37), (7, 33, 39), (8, 34, 40), (9, 35, 41), (10, 36, 38), (38, 41, 11), (38, 36, 41), (36, 9, 41), (41, 40, 11), (41, 35, 40), (35, 8, 40), (40, 39, 11), (40, 34, 39), (34, 7, 39), (39, 37, 11), (39, 33, 37), (33, 6, 37), (37, 38, 11), (37, 32, 38), (32, 10, 38), (23, 36, 10), (23, 30, 36), (30, 9, 36), (31, 35, 9), (31, 28, 35), (28, 8, 35), (29, 34, 8), (29, 26, 34), (26, 7, 34), (27, 33, 7), (27, 24, 33), (24, 6, 33), (25, 32, 6), (25, 22, 32), (22, 10, 32), (30, 31, 9), (30, 21, 31), (21, 4, 31), (28, 29, 8), (28, 20, 29), (20, 3, 29), (26, 27, 7), (26, 18, 27), (18, 2, 27), (24, 25, 6), (24, 14, 25), (14, 1, 25), (22, 23, 10), (22, 15, 23), (15, 5, 23), (16, 21, 5), (16, 19, 21), (19, 4, 21), (19, 20, 4), (19, 17, 20), (17, 3, 20), (17, 18, 3), (17, 12, 18), (12, 2, 18), (15, 16, 5), (15, 13, 16), (13, 0, 16), (12, 14, 2), (12, 13, 14), (13, 1, 14), (42, 55, 54), (43, 55, 57), (42, 54, 59), (42, 59, 61), (42, 61, 58), (43, 57, 64), (44, 56, 66), (45, 60, 68), (46, 62, 70), (47, 63, 72), (43, 64, 67), (44, 66, 69), (45, 68, 86, 71), (46, 70, 73), (47, 72, 65), (48, 74, 79), (49, 75, 81), (50, 76, 82), (51, 77, 83), (52, 78, 80), (80, 83, 53), (80, 78, 83), (78, 51, 83), (83, 82, 53), (83, 77, 82), (77, 50, 82), (82, 81, 53), (82, 76, 81), (76, 49, 81), (81, 79, 53), (81, 75, 79), (75, 48, 79), (79, 80, 53), (79, 74, 80), (74, 52, 80), (65, 78, 52), (65, 72, 78), (72, 51, 78), (73, 77, 51), (73, 70, 77), (70, 50, 77), (71, 84, 76, 50), (71, 86, 84), (68, 49, 76, 85), (69, 75, 49), (69, 66, 75), (66, 48, 75), (67, 74, 48), (67, 64, 74), (64, 52, 74), (72, 73, 51), (72, 63, 73), (63, 46, 73), (70, 71, 50), (70, 62, 71), (62, 45, 71), (68, 69, 49), (68, 60, 69), (60, 44, 69), (66, 67, 48), (66, 56, 67), (56, 43, 67), (64, 65, 52), (64, 57, 65), (57, 47, 65), (58, 63, 47), (58, 61, 63), (61, 46, 63), (61, 62, 46), (61, 59, 62), (59, 45, 62), (59, 60, 45), (59, 54, 60), (54, 44, 60), (57, 58, 47), (57, 55, 58), (55, 42, 58), (54, 56, 44), (54, 55, 56), (55, 43, 56), (88, 90, 94, 92), (76, 84, 88, 87), (85, 86, 68), (84, 86, 90, 88), (85, 76, 87, 89), (86, 85, 89, 90), (94, 93, 97, 98), (87, 88, 92, 91), (90, 89, 93, 94), (89, 87, 91, 93), (96, 98, 97, 95), (93, 91, 95, 97), (92, 94, 98, 96), (91, 92, 96, 95), (99, 112, 111), (100, 112, 114), (99, 111, 116), (99, 116, 118), (99, 118, 115), (100, 114, 121), (101, 113, 123), (102, 117, 125), (103, 119, 127), (104, 120, 129), (100, 121, 124), (101, 123, 126), (102, 125, 128), (103, 127, 130), (104, 129, 122), (105, 131, 136), (106, 132, 138), (107, 133, 139), (108, 134, 140), (109, 135, 137), (137, 140, 110), (137, 135, 140), (135, 108, 140), (140, 139, 110), (140, 134, 139), (134, 107, 139), (139, 138, 110), (139, 133, 138), (133, 106, 138), (138, 136, 110), (138, 132, 136), (132, 105, 136), (136, 137, 110), (136, 131, 137), (131, 109, 137), (122, 135, 109), (122, 129, 135), (129, 108, 135), (130, 134, 108), (130, 127, 134), (127, 107, 134), (128, 133, 107), (128, 125, 133), (125, 106, 133), (126, 132, 106), (126, 123, 132), (123, 105, 132), (124, 131, 105), (124, 121, 131), (121, 109, 131), (129, 130, 108), (129, 120, 130), (120, 103, 130), (127, 128, 107), (127, 119, 128), (119, 102, 128), (125, 126, 106), (125, 117, 126), (117, 101, 126), (123, 124, 105), (123, 113, 124), (113, 100, 124), (121, 122, 109), (121, 114, 122), (114, 104, 122), (115, 120, 104), (115, 118, 120), (118, 103, 120), (118, 119, 103), (118, 116, 119), (116, 102, 119), (116, 117, 102), (116, 111, 117), (111, 101, 117), (114, 115, 104), (114, 112, 115), (112, 99, 115), (111, 113, 101), (111, 112, 113), (112, 100, 113)])
me_icosphere_004.polygons.foreach_set('material_index', [0, 0, 0, 0, 0, 0, 0, 0, 0, 0, 0, 0, 0, 0, 0, 0, 0, 0, 0, 0, 0, 0, 0, 0, 0, 0, 0, 0, 0, 0, 0, 0, 0, 0, 0, 0, 0, 0, 0, 0, 0, 0, 0, 0, 0, 0, 0, 0, 0, 0, 0, 0, 0, 0, 0, 0, 0, 0, 0, 0, 0, 0, 0, 0, 0, 0, 0, 0, 0, 0, 0, 0, 0, 0, 0, 0, 0, 0, 0, 0, 1, 1, 1, 1, 1, 1, 1, 2, 2, 1, 1, 2, 2, 2, 1, 1, 2, 2, 2, 1, 1, 1, 1, 1, 2, 2, 1, 1, 2, 1, 2, 2, 1, 1, 1, 1, 1, 1, 2, 2, 2, 2, 2, 2, 2, 2, 2, 1, 1, 1, 1, 1, 1, 2, 2, 2, 2, 2, 2, 1, 1, 1, 1, 1, 1, 1, 1, 1, 1, 1, 1, 1, 1, 1, 1, 1, 1, 1, 1, 1, 3, 1, 2, 1, 1, 1, 3, 0, 3, 0, 0, 0, 3, 0, 0, 0, 0, 0, 0, 0, 0, 0, 0, 0, 0, 0, 0, 0, 0, 0, 0, 0, 0, 0, 0, 0, 0, 0, 0, 0, 0, 0, 0, 0, 0, 0, 0, 0, 0, 0, 0, 0, 0, 0, 0, 0, 0, 0, 0, 0, 0, 0, 0, 0, 0, 0, 0, 0, 0, 0, 0, 0, 0, 0, 0, 0, 0, 0, 0, 0, 0, 0, 0, 0, 0, 0, 0, 0, 0, 0, 0, 0, 0, 0])
_uv = me_icosphere_004.uv_layers.new(name='UVMap')
_uv.uv.foreach_set('vector', [0.8182, 0.0, 0.7727, 0.07873, 0.8636, 0.07873, 0.7273, 0.1575, 0.6818, 0.07873, 0.6364, 0.1575, 0.09091, 0.0, 0.04545, 0.07873, 0.1364, 0.07873, 0.2727, 0.0, 0.2273, 0.07873, 0.3182, 0.07873, 0.4545, 0.0, 0.4091, 0.07873, 0.5, 0.07873, 0.7273, 0.1575, 0.6364, 0.1575, 0.6818, 0.2362, 0.9091, 0.1575, 0.8182, 0.1575, 0.8636, 0.2362, 0.1818, 0.1575, 0.09091, 0.1575, 0.1364, 0.2362, 0.3636, 0.1575, 0.2727, 0.1575, 0.3182, 0.2362, 0.5455, 0.1575, 0.4545, 0.1575, 0.5, 0.2362, 0.7273, 0.1575, 0.6818, 0.2362, 0.7727, 0.2362, 0.9091, 0.1575, 0.8636, 0.2362, 0.9545, 0.2362, 0.1818, 0.1575, 0.1364, 0.2362, 0.2273, 0.2362, 0.3636, 0.1575, 0.3182, 0.2362, 0.4091, 0.2362, 0.5455, 0.1575, 0.5, 0.2362, 0.5909, 0.2362, 0.8182, 0.3149, 0.7273, 0.3149, 0.7727, 0.3937, 1.0, 0.3149, 0.9091, 0.3149, 0.9545, 0.3937, 0.2727, 0.3149, 0.1818, 0.3149, 0.2273, 0.3937, 0.4545, 0.3149, 0.3636, 0.3149, 0.4091, 0.3937, 0.6364, 0.3149, 0.5455, 0.3149, 0.5909, 0.3937, 0.5909, 0.3937, 0.5, 0.3937, 0.5455, 0.4724, 0.5909, 0.3937, 0.5455, 0.3149, 0.5, 0.3937, 0.5455, 0.3149, 0.4545, 0.3149, 0.5, 0.3937, 0.4091, 0.3937, 0.3182, 0.3937, 0.3636, 0.4724, 0.4091, 0.3937, 0.3636, 0.3149, 0.3182, 0.3937, 0.3636, 0.3149, 0.2727, 0.3149, 0.3182, 0.3937, 0.2273, 0.3937, 0.1364, 0.3937, 0.1818, 0.4724, 0.2273, 0.3937, 0.1818, 0.3149, 0.1364, 0.3937, 0.1818, 0.3149, 0.09091, 0.3149, 0.1364, 0.3937, 0.9545, 0.3937, 0.8636, 0.3937, 0.9091, 0.4724, 0.9545, 0.3937, 0.9091, 0.3149, 0.8636, 0.3937, 0.9091, 0.3149, 0.8182, 0.3149, 0.8636, 0.3937, 0.7727, 0.3937, 0.6818, 0.3937, 0.7273, 0.4724, 0.7727, 0.3937, 0.7273, 0.3149, 0.6818, 0.3937, 0.7273, 0.3149, 0.6364, 0.3149, 0.6818, 0.3937, 0.5909, 0.2362, 0.5455, 0.3149, 0.6364, 0.3149, 0.5909, 0.2362, 0.5, 0.2362, 0.5455, 0.3149, 0.5, 0.2362, 0.4545, 0.3149, 0.5455, 0.3149, 0.4091, 0.2362, 0.3636, 0.3149, 0.4545, 0.3149, 0.4091, 0.2362, 0.3182, 0.2362, 0.3636, 0.3149, 0.3182, 0.2362, 0.2727, 0.3149, 0.3636, 0.3149, 0.2273, 0.2362, 0.1818, 0.3149, 0.2727, 0.3149, 0.2273, 0.2362, 0.1364, 0.2362, 0.1818, 0.3149, 0.1364, 0.2362, 0.09091, 0.3149, 0.1818, 0.3149, 0.9545, 0.2362, 0.9091, 0.3149, 1.0, 0.3149, 0.9545, 0.2362, 0.8636, 0.2362, 0.9091, 0.3149, 0.8636, 0.2362, 0.8182, 0.3149, 0.9091, 0.3149, 0.7727, 0.2362, 0.7273, 0.3149, 0.8182, 0.3149, 0.7727, 0.2362, 0.6818, 0.2362, 0.7273, 0.3149, 0.6818, 0.2362, 0.6364, 0.3149, 0.7273, 0.3149, 0.5, 0.2362, 0.4091, 0.2362, 0.4545, 0.3149, 0.5, 0.2362, 0.4545, 0.1575, 0.4091, 0.2362, 0.4545, 0.1575, 0.3636, 0.1575, 0.4091, 0.2362, 0.3182, 0.2362, 0.2273, 0.2362, 0.2727, 0.3149, 0.3182, 0.2362, 0.2727, 0.1575, 0.2273, 0.2362, 0.2727, 0.1575, 0.1818, 0.1575, 0.2273, 0.2362, 0.1364, 0.2362, 0.04545, 0.2362, 0.09091, 0.3149, 0.1364, 0.2362, 0.09091, 0.1575, 0.04545, 0.2362, 0.09091, 0.1575, 0.0, 0.1575, 0.04545, 0.2362, 0.8636, 0.2362, 0.7727, 0.2362, 0.8182, 0.3149, 0.8636, 0.2362, 0.8182, 0.1575, 0.7727, 0.2362, 0.8182, 0.1575, 0.7273, 0.1575, 0.7727, 0.2362, 0.6818, 0.2362, 0.5909, 0.2362, 0.6364, 0.3149, 0.6818, 0.2362, 0.6364, 0.1575, 0.5909, 0.2362, 0.6364, 0.1575, 0.5455, 0.1575, 0.5909, 0.2362, 0.5, 0.07873, 0.4545, 0.1575, 0.5455, 0.1575, 0.5, 0.07873, 0.4091, 0.07873, 0.4545, 0.1575, 0.4091, 0.07873, 0.3636, 0.1575, 0.4545, 0.1575, 0.3182, 0.07873, 0.2727, 0.1575, 0.3636, 0.1575, 0.3182, 0.07873, 0.2273, 0.07873, 0.2727, 0.1575, 0.2273, 0.07873, 0.1818, 0.1575, 0.2727, 0.1575, 0.1364, 0.07873, 0.09091, 0.1575, 0.1818, 0.1575, 0.1364, 0.07873, 0.04545, 0.07873, 0.09091, 0.1575, 0.04545, 0.07873, 0.0, 0.1575, 0.09091, 0.1575, 0.6364, 0.1575, 0.5909, 0.07873, 0.5455, 0.1575, 0.6364, 0.1575, 0.6818, 0.07873, 0.5909, 0.07873, 0.6818, 0.07873, 0.6364, 0.0, 0.5909, 0.07873, 0.8636, 0.07873, 0.8182, 0.1575, 0.9091, 0.1575, 0.8636, 0.07873, 0.7727, 0.07873, 0.8182, 0.1575, 0.7727, 0.07873, 0.7273, 0.1575, 0.8182, 0.1575, 0.8182, 0.0, 0.7727, 0.07873, 0.8636, 0.07873, 0.7273, 0.1575, 0.6818, 0.07873, 0.6364, 0.1575, 0.09091, 0.0, 0.04545, 0.07873, 0.1364, 0.07873, 0.2727, 0.0, 0.2273, 0.07873, 0.3182, 0.07873, 0.4545, 0.0, 0.4091, 0.07873, 0.5, 0.07873, 0.7273, 0.1575, 0.6364, 0.1575, 0.6818, 0.2362, 0.9091, 0.1575, 0.8182, 0.1575, 0.8636, 0.2362, 0.1818, 0.1575, 0.09091, 0.1575, 0.1364, 0.2362, 0.3636, 0.1575, 0.2727, 0.1575, 0.3182, 0.2362, 0.5455, 0.1575, 0.4545, 0.1575, 0.5, 0.2362, 0.7273, 0.1575, 0.6818, 0.2362, 0.7727, 0.2362, 0.9091, 0.1575, 0.8636, 0.2362, 0.9545, 0.2362, 0.1818, 0.1575, 0.1364, 0.2362, 0.1844, 0.2362, 0.2273, 0.2362, 0.3636, 0.1575, 0.3182, 0.2362, 0.4091, 0.2362, 0.5455, 0.1575, 0.5, 0.2362, 0.5909, 0.2362, 0.8182, 0.3149, 0.7273, 0.3149, 0.7727, 0.3937, 1.0, 0.3149, 0.9091, 0.3149, 0.9545, 0.3937, 0.2727, 0.3149, 0.1818, 0.3149, 0.2273, 0.3937, 0.4545, 0.3149, 0.3636, 0.3149, 0.4091, 0.3937, 0.6364, 0.3149, 0.5455, 0.3149, 0.5909, 0.3937, 0.5909, 0.3937, 0.5, 0.3937, 0.5455, 0.4724, 0.5909, 0.3937, 0.5455, 0.3149, 0.5, 0.3937, 0.5455, 0.3149, 0.4545, 0.3149, 0.5, 0.3937, 0.4091, 0.3937, 0.3182, 0.3937, 0.3636, 0.4724, 0.4091, 0.3937, 0.3636, 0.3149, 0.3182, 0.3937, 0.3636, 0.3149, 0.2727, 0.3149, 0.3182, 0.3937, 0.2273, 0.3937, 0.1364, 0.3937, 0.1818, 0.4724, 0.2273, 0.3937, 0.1818, 0.3149, 0.1364, 0.3937, 0.1818, 0.3149, 0.09091, 0.3149, 0.1364, 0.3937, 0.9545, 0.3937, 0.8636, 0.3937, 0.9091, 0.4724, 0.9545, 0.3937, 0.9091, 0.3149, 0.8636, 0.3937, 0.9091, 0.3149, 0.8182, 0.3149, 0.8636, 0.3937, 0.7727, 0.3937, 0.6818, 0.3937, 0.7273, 0.4724, 0.7727, 0.3937, 0.7273, 0.3149, 0.6818, 0.3937, 0.7273, 0.3149, 0.6364, 0.3149, 0.6818, 0.3937, 0.5909, 0.2362, 0.5455, 0.3149, 0.6364, 0.3149, 0.5909, 0.2362, 0.5, 0.2362, 0.5455, 0.3149, 0.5, 0.2362, 0.4545, 0.3149, 0.5455, 0.3149, 0.4091, 0.2362, 0.3636, 0.3149, 0.4545, 0.3149, 0.4091, 0.2362, 0.3182, 0.2362, 0.3636, 0.3149, 0.3182, 0.2362, 0.2727, 0.3149, 0.3636, 0.3149, 0.2273, 0.2362, 0.2043, 0.2759, 0.1818, 0.3149, 0.2727, 0.3149, 0.2273, 0.2362, 0.1844, 0.2362, 0.2043, 0.2759, 0.1364, 0.2362, 0.09091, 0.3149, 0.1818, 0.3149, 0.16, 0.2772, 0.9545, 0.2362, 0.9091, 0.3149, 1.0, 0.3149, 0.9545, 0.2362, 0.8636, 0.2362, 0.9091, 0.3149, 0.8636, 0.2362, 0.8182, 0.3149, 0.9091, 0.3149, 0.7727, 0.2362, 0.7273, 0.3149, 0.8182, 0.3149, 0.7727, 0.2362, 0.6818, 0.2362, 0.7273, 0.3149, 0.6818, 0.2362, 0.6364, 0.3149, 0.7273, 0.3149, 0.5, 0.2362, 0.4091, 0.2362, 0.4545, 0.3149, 0.5, 0.2362, 0.4545, 0.1575, 0.4091, 0.2362, 0.4545, 0.1575, 0.3636, 0.1575, 0.4091, 0.2362, 0.3182, 0.2362, 0.2273, 0.2362, 0.2727, 0.3149, 0.3182, 0.2362, 0.2727, 0.1575, 0.2273, 0.2362, 0.2727, 0.1575, 0.1818, 0.1575, 0.2273, 0.2362, 0.1364, 0.2362, 0.04545, 0.2362, 0.09091, 0.3149, 0.1364, 0.2362, 0.09091, 0.1575, 0.04545, 0.2362, 0.09091, 0.1575, 0.0, 0.1575, 0.04545, 0.2362, 0.8636, 0.2362, 0.7727, 0.2362, 0.8182, 0.3149, 0.8636, 0.2362, 0.8182, 0.1575, 0.7727, 0.2362, 0.8182, 0.1575, 0.7273, 0.1575, 0.7727, 0.2362, 0.6818, 0.2362, 0.5909, 0.2362, 0.6364, 0.3149, 0.6818, 0.2362, 0.6364, 0.1575, 0.5909, 0.2362, 0.6364, 0.1575, 0.5455, 0.1575, 0.5909, 0.2362, 0.5, 0.07873, 0.4545, 0.1575, 0.5455, 0.1575, 0.5, 0.07873, 0.4091, 0.07873, 0.4545, 0.1575, 0.4091, 0.07873, 0.3636, 0.1575, 0.4545, 0.1575, 0.3182, 0.07873, 0.2727, 0.1575, 0.3636, 0.1575, 0.3182, 0.07873, 0.2273, 0.07873, 0.2727, 0.1575, 0.2273, 0.07873, 0.1818, 0.1575, 0.2727, 0.1575, 0.1364, 0.07873, 0.09091, 0.1575, 0.1818, 0.1575, 0.1364, 0.07873, 0.04545, 0.07873, 0.09091, 0.1575, 0.04545, 0.07873, 0.0, 0.1575, 0.09091, 0.1575, 0.6364, 0.1575, 0.5909, 0.07873, 0.5455, 0.1575, 0.6364, 0.1575, 0.6818, 0.07873, 0.5909, 0.07873, 0.6818, 0.07873, 0.6364, 0.0, 0.5909, 0.07873, 0.8636, 0.07873, 0.8182, 0.1575, 0.9091, 0.1575, 0.8636, 0.07873, 0.7727, 0.07873, 0.8182, 0.1575, 0.7727, 0.07873, 0.7273, 0.1575, 0.8182, 0.1575, 0.2043, 0.2759, 0.1844, 0.2362, 0.1844, 0.2362, 0.2043, 0.2759, 0.1818, 0.3149, 0.2043, 0.2759, 0.2043, 0.2759, 0.1818, 0.3149, 0.16, 0.2772, 0.1844, 0.2362, 0.1364, 0.2362, 0.2043, 0.2759, 0.1844, 0.2362, 0.1844, 0.2362, 0.2043, 0.2759, 0.16, 0.2772, 0.1818, 0.3149, 0.1818, 0.3149, 0.16, 0.2772, 0.1844, 0.2362, 0.16, 0.2772, 0.16, 0.2772, 0.1844, 0.2362, 0.1844, 0.2362, 0.16, 0.2772, 0.16, 0.2772, 0.1844, 0.2362, 0.1818, 0.3149, 0.2043, 0.2759, 0.2043, 0.2759, 0.1818, 0.3149, 0.1844, 0.2362, 0.16, 0.2772, 0.16, 0.2772, 0.1844, 0.2362, 0.16, 0.2772, 0.1818, 0.3149, 0.1818, 0.3149, 0.16, 0.2772, 0.2043, 0.2759, 0.1844, 0.2362, 0.16, 0.2772, 0.1818, 0.3149, 0.16, 0.2772, 0.1818, 0.3149, 0.1818, 0.3149, 0.16, 0.2772, 0.2043, 0.2759, 0.1844, 0.2362, 0.1844, 0.2362, 0.2043, 0.2759, 0.1818, 0.3149, 0.2043, 0.2759, 0.2043, 0.2759, 0.1818, 0.3149, 0.8182, 0.0, 0.7727, 0.07873, 0.8636, 0.07873, 0.7273, 0.1575, 0.6818, 0.07873, 0.6364, 0.1575, 0.09091, 0.0, 0.04545, 0.07873, 0.1364, 0.07873, 0.2727, 0.0, 0.2273, 0.07873, 0.3182, 0.07873, 0.4545, 0.0, 0.4091, 0.07873, 0.5, 0.07873, 0.7273, 0.1575, 0.6364, 0.1575, 0.6818, 0.2362, 0.9091, 0.1575, 0.8182, 0.1575, 0.8636, 0.2362, 0.1818, 0.1575, 0.09091, 0.1575, 0.1364, 0.2362, 0.3636, 0.1575, 0.2727, 0.1575, 0.3182, 0.2362, 0.5455, 0.1575, 0.4545, 0.1575, 0.5, 0.2362, 0.7273, 0.1575, 0.6818, 0.2362, 0.7727, 0.2362, 0.9091, 0.1575, 0.8636, 0.2362, 0.9545, 0.2362, 0.1818, 0.1575, 0.1364, 0.2362, 0.2273, 0.2362, 0.3636, 0.1575, 0.3182, 0.2362, 0.4091, 0.2362, 0.5455, 0.1575, 0.5, 0.2362, 0.5909, 0.2362, 0.8182, 0.3149, 0.7273, 0.3149, 0.7727, 0.3937, 1.0, 0.3149, 0.9091, 0.3149, 0.9545, 0.3937, 0.2727, 0.3149, 0.1818, 0.3149, 0.2273, 0.3937, 0.4545, 0.3149, 0.3636, 0.3149, 0.4091, 0.3937, 0.6364, 0.3149, 0.5455, 0.3149, 0.5909, 0.3937, 0.5909, 0.3937, 0.5, 0.3937, 0.5455, 0.4724, 0.5909, 0.3937, 0.5455, 0.3149, 0.5, 0.3937, 0.5455, 0.3149, 0.4545, 0.3149, 0.5, 0.3937, 0.4091, 0.3937, 0.3182, 0.3937, 0.3636, 0.4724, 0.4091, 0.3937, 0.3636, 0.3149, 0.3182, 0.3937, 0.3636, 0.3149, 0.2727, 0.3149, 0.3182, 0.3937, 0.2273, 0.3937, 0.1364, 0.3937, 0.1818, 0.4724, 0.2273, 0.3937, 0.1818, 0.3149, 0.1364, 0.3937, 0.1818, 0.3149, 0.09091, 0.3149, 0.1364, 0.3937, 0.9545, 0.3937, 0.8636, 0.3937, 0.9091, 0.4724, 0.9545, 0.3937, 0.9091, 0.3149, 0.8636, 0.3937, 0.9091, 0.3149, 0.8182, 0.3149, 0.8636, 0.3937, 0.7727, 0.3937, 0.6818, 0.3937, 0.7273, 0.4724, 0.7727, 0.3937, 0.7273, 0.3149, 0.6818, 0.3937, 0.7273, 0.3149, 0.6364, 0.3149, 0.6818, 0.3937, 0.5909, 0.2362, 0.5455, 0.3149, 0.6364, 0.3149, 0.5909, 0.2362, 0.5, 0.2362, 0.5455, 0.3149, 0.5, 0.2362, 0.4545, 0.3149, 0.5455, 0.3149, 0.4091, 0.2362, 0.3636, 0.3149, 0.4545, 0.3149, 0.4091, 0.2362, 0.3182, 0.2362, 0.3636, 0.3149, 0.3182, 0.2362, 0.2727, 0.3149, 0.3636, 0.3149, 0.2273, 0.2362, 0.1818, 0.3149, 0.2727, 0.3149, 0.2273, 0.2362, 0.1364, 0.2362, 0.1818, 0.3149, 0.1364, 0.2362, 0.09091, 0.3149, 0.1818, 0.3149, 0.9545, 0.2362, 0.9091, 0.3149, 1.0, 0.3149, 0.9545, 0.2362, 0.8636, 0.2362, 0.9091, 0.3149, 0.8636, 0.2362, 0.8182, 0.3149, 0.9091, 0.3149, 0.7727, 0.2362, 0.7273, 0.3149, 0.8182, 0.3149, 0.7727, 0.2362, 0.6818, 0.2362, 0.7273, 0.3149, 0.6818, 0.2362, 0.6364, 0.3149, 0.7273, 0.3149, 0.5, 0.2362, 0.4091, 0.2362, 0.4545, 0.3149, 0.5, 0.2362, 0.4545, 0.1575, 0.4091, 0.2362, 0.4545, 0.1575, 0.3636, 0.1575, 0.4091, 0.2362, 0.3182, 0.2362, 0.2273, 0.2362, 0.2727, 0.3149, 0.3182, 0.2362, 0.2727, 0.1575, 0.2273, 0.2362, 0.2727, 0.1575, 0.1818, 0.1575, 0.2273, 0.2362, 0.1364, 0.2362, 0.04545, 0.2362, 0.09091, 0.3149, 0.1364, 0.2362, 0.09091, 0.1575, 0.04545, 0.2362, 0.09091, 0.1575, 0.0, 0.1575, 0.04545, 0.2362, 0.8636, 0.2362, 0.7727, 0.2362, 0.8182, 0.3149, 0.8636, 0.2362, 0.8182, 0.1575, 0.7727, 0.2362, 0.8182, 0.1575, 0.7273, 0.1575, 0.7727, 0.2362, 0.6818, 0.2362, 0.5909, 0.2362, 0.6364, 0.3149, 0.6818, 0.2362, 0.6364, 0.1575, 0.5909, 0.2362, 0.6364, 0.1575, 0.5455, 0.1575, 0.5909, 0.2362, 0.5, 0.07873, 0.4545, 0.1575, 0.5455, 0.1575, 0.5, 0.07873, 0.4091, 0.07873, 0.4545, 0.1575, 0.4091, 0.07873, 0.3636, 0.1575, 0.4545, 0.1575, 0.3182, 0.07873, 0.2727, 0.1575, 0.3636, 0.1575, 0.3182, 0.07873, 0.2273, 0.07873, 0.2727, 0.1575, 0.2273, 0.07873, 0.1818, 0.1575, 0.2727, 0.1575, 0.1364, 0.07873, 0.09091, 0.1575, 0.1818, 0.1575, 0.1364, 0.07873, 0.04545, 0.07873, 0.09091, 0.1575, 0.04545, 0.07873, 0.0, 0.1575, 0.09091, 0.1575, 0.6364, 0.1575, 0.5909, 0.07873, 0.5455, 0.1575, 0.6364, 0.1575, 0.6818, 0.07873, 0.5909, 0.07873, 0.6818, 0.07873, 0.6364, 0.0, 0.5909, 0.07873, 0.8636, 0.07873, 0.8182, 0.1575, 0.9091, 0.1575, 0.8636, 0.07873, 0.7727, 0.07873, 0.8182, 0.1575, 0.7727, 0.07873, 0.7273, 0.1575, 0.8182, 0.1575])
me_icosphere_004.materials.append(mat_black)
me_icosphere_004.materials.append(mat_darkblueskin)
me_icosphere_004.materials.append(mat_whiteskin)
me_icosphere_004.materials.append(mat_orangebeak)
me_icosphere_004.use_remesh_fix_poles = True
me_icosphere_004.use_remesh_preserve_attributes = False
me_icosphere_004.use_mirror_vertex_groups = False
me_icosphere_004.update()

# ---- objects
ob_reference = bpy.data.objects.new('reference', None)
ob_body = bpy.data.objects.new('Body', me_icosphere_001)
ob_foot = bpy.data.objects.new('foot', me_icosphere_003)
ob_foot_001 = bpy.data.objects.new('foot.001', me_icosphere_005)
ob_tail = bpy.data.objects.new('Tail', me_cube_002)
ob_arm = bpy.data.objects.new('Arm', me_cube_003)
ob_arm_001 = bpy.data.objects.new('Arm.001', me_cube_004)
ob_icosphere_001 = bpy.data.objects.new('Icosphere.001', me_icosphere_004)

# ---- transforms, parenting, visibility, modifiers, constraints
ob_reference.location = (0.7322, 31.65, 0.7208)
ob_reference.rotation_euler = (1.571, 0.0, 0.0)
ob_reference.scale = (1.94, 1.94, 1.94)
ob_reference.empty_display_type = 'IMAGE'
ob_reference.empty_display_size = 5.0
ob_reference.lineart.crease_threshold = 0.0
ob_body.location = (-0.2, 0.0, 0.3)
ob_body.scale = (1.037, 1.12, 1.625)
ob_body.lineart.crease_threshold = 0.0
ob_foot.location = (0.2048, -0.7905, -1.671)
ob_foot.rotation_euler = (-0.01618, -0.0, 0.0)
ob_foot.scale = (0.5155, 0.5155, 0.5155)
ob_foot.lineart.crease_threshold = 0.0
ob_foot_001.location = (0.2048, 0.7746, -1.671)
ob_foot_001.rotation_euler = (-0.01618, -0.0, 0.0)
ob_foot_001.scale = (0.5155, -0.5155, 0.5155)
ob_foot_001.lineart.crease_threshold = 0.0
ob_tail.location = (1.041, -6.124e-10, -1.777)
ob_tail.rotation_euler = (0.0, -0.2346, 0.0)
ob_tail.scale = (0.2161, 0.2635, 0.8472)
ob_tail.lineart.crease_threshold = 0.0
ob_arm.location = (-0.2879, 1.536, 1.221)
ob_arm.rotation_euler = (0.03661, 0.4604, 0.01627)
ob_arm.scale = (0.5047, -0.2018, 0.5047)
ob_arm.lineart.crease_threshold = 0.0
ob_arm_001.location = (-0.3742, -1.51, 1.221)
ob_arm_001.rotation_euler = (-0.07151, 0.4597, -0.03177)
ob_arm_001.scale = (0.5047, 0.2018, 0.5047)
ob_arm_001.lineart.crease_threshold = 0.0
ob_icosphere_001.location = (-0.3835, 0.4272, 3.66)
ob_icosphere_001.rotation_euler = (1.311, -0.07564, 0.6494)
ob_icosphere_001.scale = (-0.09305, -0.04907, -0.05771)
ob_icosphere_001.lineart.crease_threshold = 0.0

# ---- collection membership
col_collection.objects.link(ob_reference)
col_collection.objects.link(ob_body)
col_collection.objects.link(ob_foot)
col_collection.objects.link(ob_foot_001)
col_collection.objects.link(ob_tail)
col_collection.objects.link(ob_arm)
col_collection.objects.link(ob_arm_001)
col_collection.objects.link(ob_icosphere_001)

# ---- scene / render settings (as saved in the file)
scene.frame_start = 1; scene.frame_end = 250; scene.frame_set(1)
scene.render.engine = 'BLENDER_EEVEE_NEXT'
scene.cycles.use_denoising = False
scene.cycles.samples = 128
scene.cycles.sampling_pattern = 'TABULATED_SOBOL'
scene.cycles.use_adaptive_sampling = False
scene.cycles.use_light_tree = False
scene.view_settings.view_transform = 'Filmic'
bpy.context.view_layer.update()

# ---- added for rendering (the .blend has no active camera and no usable light): camera, sun
cam_auto = bpy.data.cameras.new('AutoCamera')
cam_auto.lens = 50.0
cam_auto.sensor_width = 36.0
cam_auto.clip_end = 1000.0
ob_auto_camera = bpy.data.objects.new('AutoCamera', cam_auto)
scene.collection.objects.link(ob_auto_camera)
ob_auto_camera.location = (7.68578, -9.36917, 6.9545)
ob_auto_camera.rotation_euler = (1.09748, -7.21219e-08, 0.694738)
scene.camera = ob_auto_camera
light_auto_sun = bpy.data.lights.new('AutoSun', 'SUN')
light_auto_sun.energy = 3.0
light_auto_sun.angle = 0.0523599
ob_auto_sun = bpy.data.objects.new('AutoSun', light_auto_sun)
scene.collection.objects.link(ob_auto_sun)
ob_auto_sun.rotation_euler = (0.872665, 0.174533, 0.523599)
bpy.context.view_layer.update()
